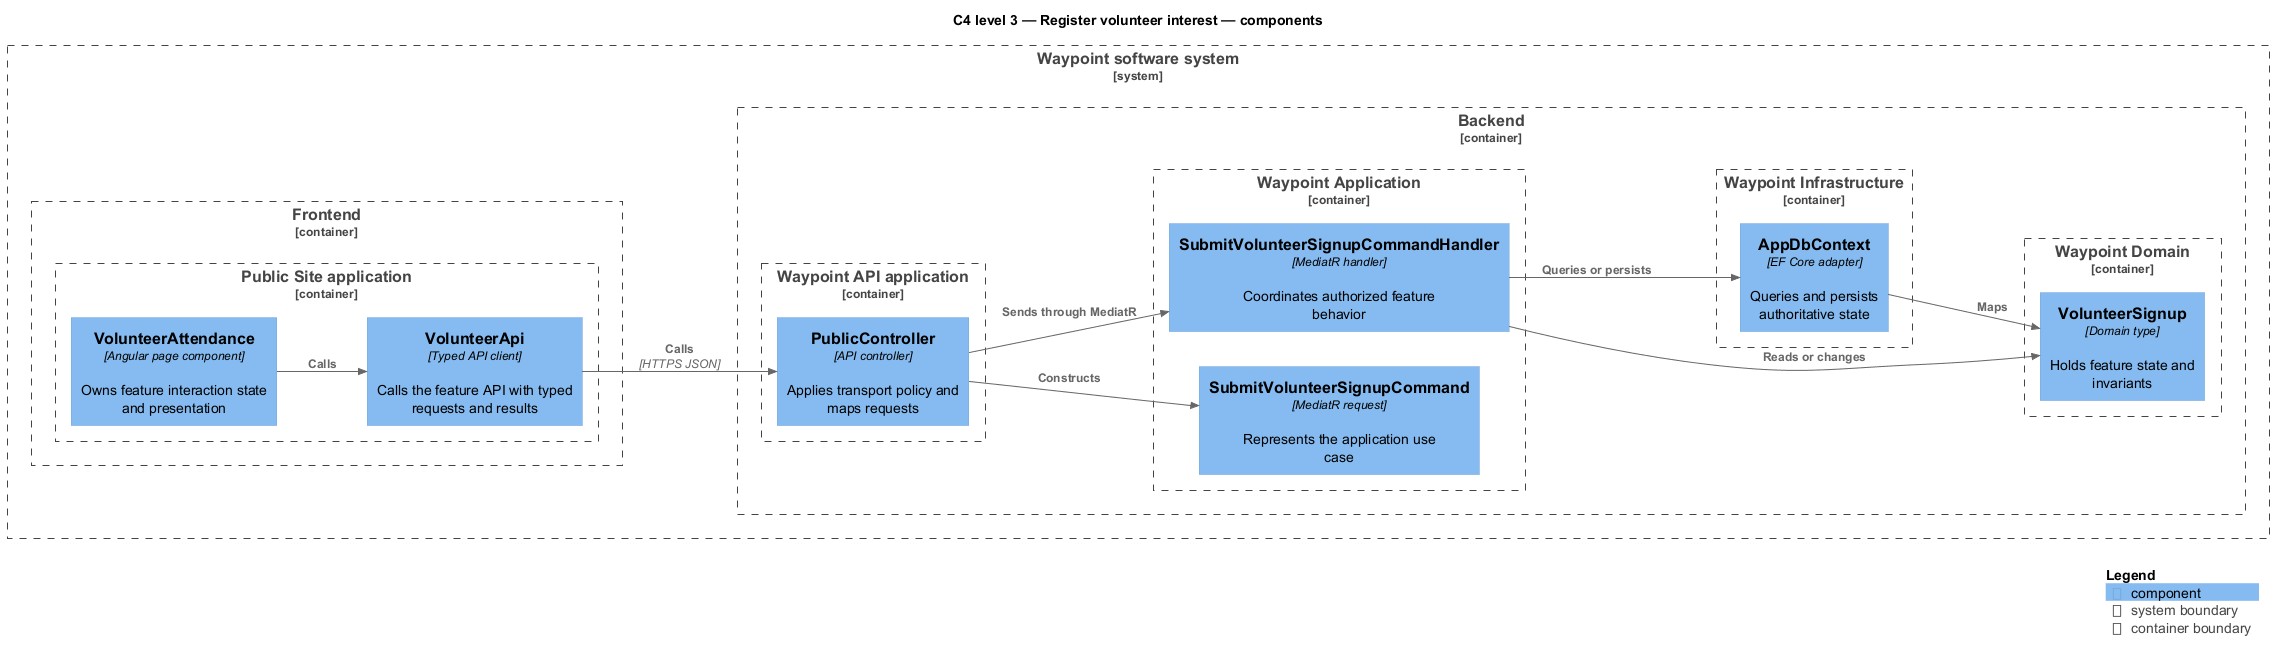

The diagram above was rendered by PlantUML. Its source (embedded in the PNG):
@startuml
!include <C4/C4_Component>
LAYOUT_LEFT_RIGHT()
title C4 level 3 — Register volunteer interest — components
System_Boundary(waypoint, "Waypoint software system") {
  Container_Boundary(frontend, "Frontend") {
    Container_Boundary(frontend_app, "Public Site application") {
      Component(page, "VolunteerAttendance", "Angular page component", "Owns feature interaction state and presentation")
      Component(client, "VolunteerApi", "Typed API client", "Calls the feature API with typed requests and results")
    }
  }
  Container_Boundary(backend, "Backend") {
    Container_Boundary(api_app, "Waypoint API application") {
      Component(controller, "PublicController", "API controller", "Applies transport policy and maps requests")
    }
    Container_Boundary(application, "Waypoint Application") {
      Component(request, "SubmitVolunteerSignupCommand", "MediatR request", "Represents the application use case")
      Component(handler, "SubmitVolunteerSignupCommandHandler", "MediatR handler", "Coordinates authorized feature behavior")
    }
    Container_Boundary(domain, "Waypoint Domain") {
      Component(entity, "VolunteerSignup", "Domain type", "Holds feature state and invariants")
    }
    Container_Boundary(infrastructure, "Waypoint Infrastructure") {
      Component(persistence, "AppDbContext", "EF Core adapter", "Queries and persists authoritative state")
    }
  }
}
Rel(page, client, "Calls")
Rel(client, controller, "Calls", "HTTPS JSON")
Rel(controller, request, "Constructs")
Rel(controller, handler, "Sends through MediatR")
Rel(handler, entity, "Reads or changes")
Rel(handler, persistence, "Queries or persists")
Rel(persistence, entity, "Maps")
SHOW_LEGEND()
@enduml